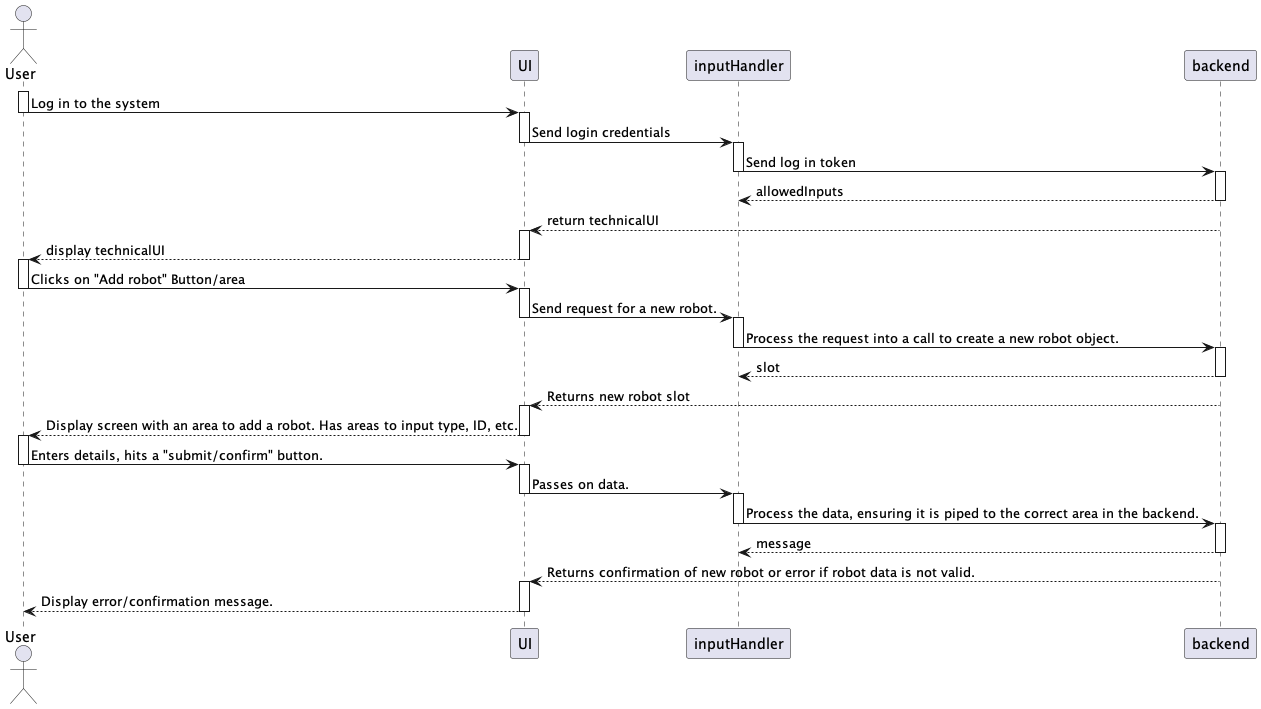

The diagram above was rendered by PlantUML. Its source (embedded in the PNG):
@startuml aBasicSeqeunceDiagram

actor User
participant UI
participant inputHandler 
participant backend

activate User 
User -> UI: Log in to the system
deactivate User 

activate UI
UI -> inputHandler: Send login credentials
deactivate UI

' waits for the backend to return. Ensures error handling is done gracefully.
activate inputHandler
inputHandler -> backend: Send log in token
deactivate inputHandler

activate backend
return allowedInputs
backend --> UI: return technicalUI
deactivate backend

'User is now logged in with a Techinical UI availible to them
activate UI
UI --> User: display technicalUI
deactivate UI

activate User
User -> UI: Clicks on "Add robot" Button/area
deactivate User

activate UI
UI -> inputHandler: Send request for a new robot.
deactivate UI

activate inputHandler
inputHandler -> backend: Process the request into a call to create a new robot object.
deactivate inputHandler

' waits for the backend to return. Ensures error handling is done gracefully.
activate backend
return slot
backend --> UI: Returns new robot slot
deactivate backend

activate UI
UI --> User: Display screen with an area to add a robot. Has areas to input type, ID, etc.
deactivate UI

activate User
User -> UI: Enters details, hits a "submit/confirm" button. 
deactivate User

activate UI
UI -> inputHandler: Passes on data. 
deactivate UI

activate inputHandler
inputHandler -> backend: Process the data, ensuring it is piped to the correct area in the backend.
deactivate inputHandler

' waits for the backend to return. Ensures error handling is done gracefully.
activate backend
return message
backend --> UI: Returns confirmation of new robot or error if robot data is not valid.
deactivate backend

activate UI
UI --> User: Display error/confirmation message. 
deactivate UI


 
@enduml